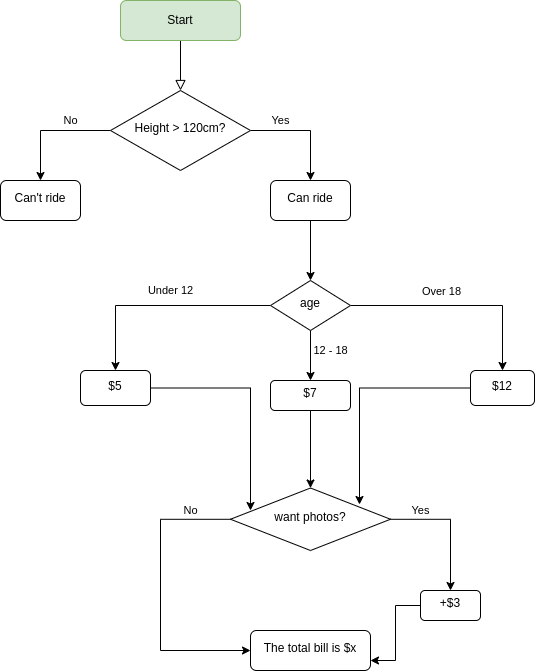

The diagram above was exported from draw.io. Its source (the exported page's mxGraphModel, read from the mxfile embedded in the PNG):
<mxGraphModel dx="796" dy="461" grid="1" gridSize="10" guides="1" tooltips="1" connect="1" arrows="1" fold="1" page="1" pageScale="1" pageWidth="827" pageHeight="1169" math="0" shadow="0">
  <root>
    <mxCell id="WIyWlLk6GJQsqaUBKTNV-0" />
    <mxCell id="WIyWlLk6GJQsqaUBKTNV-1" parent="WIyWlLk6GJQsqaUBKTNV-0" />
    <mxCell id="WIyWlLk6GJQsqaUBKTNV-2" value="" style="rounded=0;html=1;jettySize=auto;orthogonalLoop=1;fontSize=11;endArrow=block;endFill=0;endSize=8;strokeWidth=1;shadow=0;labelBackgroundColor=none;edgeStyle=orthogonalEdgeStyle;" parent="WIyWlLk6GJQsqaUBKTNV-1" source="WIyWlLk6GJQsqaUBKTNV-3" target="WIyWlLk6GJQsqaUBKTNV-6" edge="1">
      <mxGeometry relative="1" as="geometry" />
    </mxCell>
    <mxCell id="WIyWlLk6GJQsqaUBKTNV-3" value="Start" style="rounded=1;whiteSpace=wrap;html=1;fontSize=12;glass=0;strokeWidth=1;shadow=0;fillColor=#d5e8d4;strokeColor=#82b366;" parent="WIyWlLk6GJQsqaUBKTNV-1" vertex="1">
      <mxGeometry x="160" y="80" width="120" height="40" as="geometry" />
    </mxCell>
    <mxCell id="_HWRdoGaDwio0-8DX-sN-1" value="No" style="edgeStyle=orthogonalEdgeStyle;rounded=0;orthogonalLoop=1;jettySize=auto;html=1;" parent="WIyWlLk6GJQsqaUBKTNV-1" source="WIyWlLk6GJQsqaUBKTNV-6" target="_HWRdoGaDwio0-8DX-sN-0" edge="1">
      <mxGeometry x="-0.3333" y="-10" relative="1" as="geometry">
        <mxPoint as="offset" />
      </mxGeometry>
    </mxCell>
    <mxCell id="_HWRdoGaDwio0-8DX-sN-3" value="Yes" style="edgeStyle=orthogonalEdgeStyle;rounded=0;orthogonalLoop=1;jettySize=auto;html=1;" parent="WIyWlLk6GJQsqaUBKTNV-1" source="WIyWlLk6GJQsqaUBKTNV-6" target="_HWRdoGaDwio0-8DX-sN-2" edge="1">
      <mxGeometry x="-0.4545" y="10" relative="1" as="geometry">
        <mxPoint as="offset" />
      </mxGeometry>
    </mxCell>
    <mxCell id="WIyWlLk6GJQsqaUBKTNV-6" value="Height &amp;gt; 120cm?" style="rhombus;whiteSpace=wrap;html=1;shadow=0;fontFamily=Helvetica;fontSize=12;align=center;strokeWidth=1;spacing=6;spacingTop=-4;" parent="WIyWlLk6GJQsqaUBKTNV-1" vertex="1">
      <mxGeometry x="150" y="170" width="140" height="80" as="geometry" />
    </mxCell>
    <mxCell id="_HWRdoGaDwio0-8DX-sN-0" value="Can't ride" style="rounded=1;whiteSpace=wrap;html=1;shadow=0;strokeWidth=1;spacing=6;spacingTop=-4;" parent="WIyWlLk6GJQsqaUBKTNV-1" vertex="1">
      <mxGeometry x="40" y="260" width="80" height="40" as="geometry" />
    </mxCell>
    <mxCell id="_HWRdoGaDwio0-8DX-sN-5" value="" style="edgeStyle=orthogonalEdgeStyle;rounded=0;orthogonalLoop=1;jettySize=auto;html=1;" parent="WIyWlLk6GJQsqaUBKTNV-1" source="_HWRdoGaDwio0-8DX-sN-2" target="_HWRdoGaDwio0-8DX-sN-4" edge="1">
      <mxGeometry relative="1" as="geometry" />
    </mxCell>
    <mxCell id="_HWRdoGaDwio0-8DX-sN-2" value="Can ride" style="rounded=1;whiteSpace=wrap;html=1;shadow=0;strokeWidth=1;spacing=6;spacingTop=-4;" parent="WIyWlLk6GJQsqaUBKTNV-1" vertex="1">
      <mxGeometry x="310" y="260" width="80" height="40" as="geometry" />
    </mxCell>
    <mxCell id="_HWRdoGaDwio0-8DX-sN-7" value="" style="edgeStyle=orthogonalEdgeStyle;rounded=0;orthogonalLoop=1;jettySize=auto;html=1;" parent="WIyWlLk6GJQsqaUBKTNV-1" source="_HWRdoGaDwio0-8DX-sN-4" target="_HWRdoGaDwio0-8DX-sN-6" edge="1">
      <mxGeometry relative="1" as="geometry" />
    </mxCell>
    <mxCell id="_HWRdoGaDwio0-8DX-sN-12" value="Over 18" style="edgeLabel;html=1;align=center;verticalAlign=middle;resizable=0;points=[];" parent="_HWRdoGaDwio0-8DX-sN-7" vertex="1" connectable="0">
      <mxGeometry x="0.1973" y="4" relative="1" as="geometry">
        <mxPoint x="-40" y="-11" as="offset" />
      </mxGeometry>
    </mxCell>
    <mxCell id="_HWRdoGaDwio0-8DX-sN-9" value="12 - 18" style="edgeStyle=orthogonalEdgeStyle;rounded=0;orthogonalLoop=1;jettySize=auto;html=1;" parent="WIyWlLk6GJQsqaUBKTNV-1" source="_HWRdoGaDwio0-8DX-sN-4" target="_HWRdoGaDwio0-8DX-sN-8" edge="1">
      <mxGeometry x="-0.2" y="20" relative="1" as="geometry">
        <mxPoint as="offset" />
      </mxGeometry>
    </mxCell>
    <mxCell id="_HWRdoGaDwio0-8DX-sN-11" value="Under 12" style="edgeStyle=orthogonalEdgeStyle;rounded=0;orthogonalLoop=1;jettySize=auto;html=1;" parent="WIyWlLk6GJQsqaUBKTNV-1" source="_HWRdoGaDwio0-8DX-sN-4" target="_HWRdoGaDwio0-8DX-sN-10" edge="1">
      <mxGeometry x="-0.0909" y="-15" relative="1" as="geometry">
        <mxPoint as="offset" />
      </mxGeometry>
    </mxCell>
    <mxCell id="_HWRdoGaDwio0-8DX-sN-4" value="age" style="rhombus;whiteSpace=wrap;html=1;rounded=0;shadow=0;strokeWidth=1;spacing=6;spacingTop=-4;" parent="WIyWlLk6GJQsqaUBKTNV-1" vertex="1">
      <mxGeometry x="310" y="360" width="80" height="50" as="geometry" />
    </mxCell>
    <mxCell id="_HWRdoGaDwio0-8DX-sN-15" style="edgeStyle=orthogonalEdgeStyle;rounded=0;orthogonalLoop=1;jettySize=auto;html=1;" parent="WIyWlLk6GJQsqaUBKTNV-1" source="_HWRdoGaDwio0-8DX-sN-6" edge="1">
      <mxGeometry relative="1" as="geometry">
        <mxPoint x="399" y="584" as="targetPoint" />
        <Array as="points">
          <mxPoint x="399" y="468" />
        </Array>
      </mxGeometry>
    </mxCell>
    <mxCell id="_HWRdoGaDwio0-8DX-sN-6" value="$12" style="whiteSpace=wrap;html=1;rounded=1;shadow=0;strokeWidth=1;spacing=6;spacingTop=-4;" parent="WIyWlLk6GJQsqaUBKTNV-1" vertex="1">
      <mxGeometry x="510" y="450" width="64" height="35" as="geometry" />
    </mxCell>
    <mxCell id="_HWRdoGaDwio0-8DX-sN-14" value="" style="edgeStyle=orthogonalEdgeStyle;rounded=0;orthogonalLoop=1;jettySize=auto;html=1;" parent="WIyWlLk6GJQsqaUBKTNV-1" source="_HWRdoGaDwio0-8DX-sN-8" target="_HWRdoGaDwio0-8DX-sN-13" edge="1">
      <mxGeometry relative="1" as="geometry" />
    </mxCell>
    <mxCell id="_HWRdoGaDwio0-8DX-sN-8" value="$7" style="whiteSpace=wrap;html=1;rounded=1;shadow=0;strokeWidth=1;spacing=6;spacingTop=-4;" parent="WIyWlLk6GJQsqaUBKTNV-1" vertex="1">
      <mxGeometry x="310" y="460" width="80" height="30" as="geometry" />
    </mxCell>
    <mxCell id="_HWRdoGaDwio0-8DX-sN-16" style="edgeStyle=orthogonalEdgeStyle;rounded=0;orthogonalLoop=1;jettySize=auto;html=1;entryX=0.125;entryY=0.36;entryDx=0;entryDy=0;entryPerimeter=0;" parent="WIyWlLk6GJQsqaUBKTNV-1" source="_HWRdoGaDwio0-8DX-sN-10" target="_HWRdoGaDwio0-8DX-sN-13" edge="1">
      <mxGeometry relative="1" as="geometry" />
    </mxCell>
    <mxCell id="_HWRdoGaDwio0-8DX-sN-10" value="$5" style="whiteSpace=wrap;html=1;rounded=1;shadow=0;strokeWidth=1;spacing=6;spacingTop=-4;" parent="WIyWlLk6GJQsqaUBKTNV-1" vertex="1">
      <mxGeometry x="120" y="450" width="70" height="35" as="geometry" />
    </mxCell>
    <mxCell id="_HWRdoGaDwio0-8DX-sN-18" value="No" style="edgeStyle=orthogonalEdgeStyle;rounded=0;orthogonalLoop=1;jettySize=auto;html=1;" parent="WIyWlLk6GJQsqaUBKTNV-1" source="_HWRdoGaDwio0-8DX-sN-13" target="_HWRdoGaDwio0-8DX-sN-17" edge="1">
      <mxGeometry x="-0.7253" y="-9" relative="1" as="geometry">
        <Array as="points">
          <mxPoint x="200" y="599" />
          <mxPoint x="200" y="730" />
        </Array>
        <mxPoint as="offset" />
      </mxGeometry>
    </mxCell>
    <mxCell id="_HWRdoGaDwio0-8DX-sN-20" value="Yes" style="edgeStyle=orthogonalEdgeStyle;rounded=0;orthogonalLoop=1;jettySize=auto;html=1;" parent="WIyWlLk6GJQsqaUBKTNV-1" source="_HWRdoGaDwio0-8DX-sN-13" target="_HWRdoGaDwio0-8DX-sN-19" edge="1">
      <mxGeometry x="-0.5429" y="9" relative="1" as="geometry">
        <mxPoint as="offset" />
      </mxGeometry>
    </mxCell>
    <mxCell id="_HWRdoGaDwio0-8DX-sN-13" value="want photos?" style="rhombus;whiteSpace=wrap;html=1;rounded=0;shadow=0;strokeWidth=1;spacing=6;spacingTop=-4;" parent="WIyWlLk6GJQsqaUBKTNV-1" vertex="1">
      <mxGeometry x="270" y="567.5" width="160" height="62.5" as="geometry" />
    </mxCell>
    <mxCell id="_HWRdoGaDwio0-8DX-sN-17" value="The total bill is $x" style="whiteSpace=wrap;html=1;rounded=1;shadow=0;strokeWidth=1;spacing=6;spacingTop=-4;" parent="WIyWlLk6GJQsqaUBKTNV-1" vertex="1">
      <mxGeometry x="290" y="710" width="120" height="40" as="geometry" />
    </mxCell>
    <mxCell id="_HWRdoGaDwio0-8DX-sN-23" style="edgeStyle=orthogonalEdgeStyle;rounded=0;orthogonalLoop=1;jettySize=auto;html=1;entryX=1;entryY=0.75;entryDx=0;entryDy=0;" parent="WIyWlLk6GJQsqaUBKTNV-1" source="_HWRdoGaDwio0-8DX-sN-19" target="_HWRdoGaDwio0-8DX-sN-17" edge="1">
      <mxGeometry relative="1" as="geometry" />
    </mxCell>
    <mxCell id="_HWRdoGaDwio0-8DX-sN-19" value="+$3" style="whiteSpace=wrap;html=1;rounded=1;shadow=0;strokeWidth=1;spacing=6;spacingTop=-4;" parent="WIyWlLk6GJQsqaUBKTNV-1" vertex="1">
      <mxGeometry x="460" y="670" width="60" height="30" as="geometry" />
    </mxCell>
  </root>
</mxGraphModel>